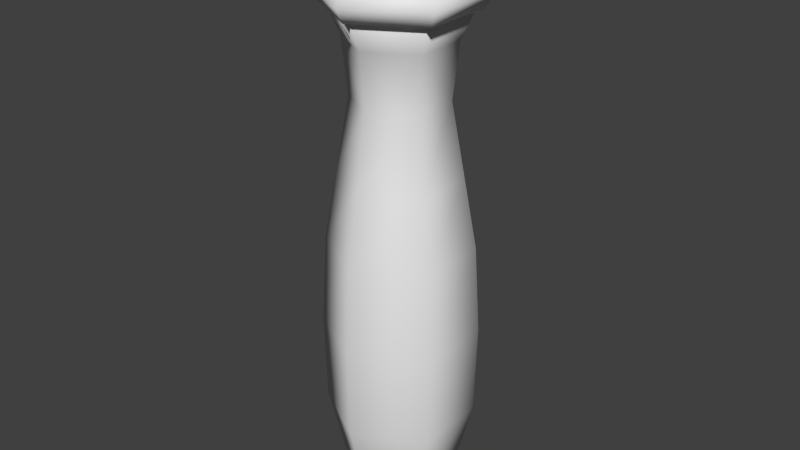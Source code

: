 # Source: Potion_Blue_.blend  (saved by Blender 2.76.0; exported with 4.5.12 LTS)
import bpy
from mathutils import Matrix  # noqa: F401  (used for matrix-valued properties, if any)

bpy.ops.wm.read_factory_settings(use_empty=True)
scene = bpy.context.scene
scene.name = 'Scene'

# ---- collections
col_collection_1 = bpy.data.collections.new('Collection 1'); scene.collection.children.link(col_collection_1)

# ---- world
world_world = bpy.data.worlds.new('World'); scene.world = world_world
world_world.color = (0.05088, 0.05088, 0.05088)
world_world.use_sun_shadow = False
world_world.sun_shadow_jitter_overblur = 0.0
world_world.cycles.sampling_method = 'MANUAL'
world_world.cycles.sample_map_resolution = 256

# ---- meshes
me_circle_004 = bpy.data.meshes.new('Circle.004')
me_circle_004.from_pydata([(-2.562e-08, 0.1862, -0.2311), (-0.2001, 0.1862, -0.1155), (-0.2001, 0.1862, 0.1155), (-5.414e-09, 0.1862, 0.2311), (0.2001, 0.1862, 0.1155), (0.2001, 0.1862, -0.1155), (-8.819e-09, 0.4095, -0.375), (-0.3248, 0.4095, -0.1875), (-0.3248, 0.4095, 0.1875), (2.397e-08, 0.4095, 0.375), (0.3248, 0.4095, 0.1875), (0.3248, 0.4095, -0.1875), (4.251e-08, 0.8459, -0.4834), (-0.4186, 0.8459, -0.2417), (-0.4186, 0.8459, 0.2417), (8.477e-08, 0.8459, 0.4834), (0.4186, 0.8459, 0.2417), (0.4186, 0.8459, -0.2417), (3.42e-08, 1.449, -0.4998), (-0.4328, 1.449, -0.2499), (-0.4328, 1.449, 0.2499), (7.789e-08, 1.449, 0.4998), (0.4328, 1.449, 0.2499), (0.4328, 1.449, -0.2499), (-4.318e-09, 2.027, -0.466), (-0.4036, 2.027, -0.233), (-0.4036, 2.027, 0.233), (3.642e-08, 2.027, 0.466), (0.4036, 2.027, 0.233), (0.4036, 2.027, -0.233), (-2.306e-11, 2.483, -0.3863), (-0.3345, 2.483, -0.1931), (-0.3345, 2.483, 0.1931), (3.375e-08, 2.483, 0.3863), (0.3345, 2.483, 0.1931), (0.3345, 2.483, -0.1931), (-2.972e-08, -0.007721, -0.2569), (-0.2225, -0.007721, -0.1285), (-0.2225, -0.007721, 0.1285), (-7.256e-09, -0.007721, 0.2569), (0.2225, -0.007721, 0.1285), (0.2225, -0.007721, -0.1285), (-1.104e-08, 0.2406, -0.417), (-0.3612, 0.2406, -0.2085), (-0.3612, 0.2406, 0.2085), (2.542e-08, 0.2406, 0.417), (0.3612, 0.2406, 0.2085), (0.3612, 0.2406, -0.2085), (4.604e-08, 0.7258, -0.5375), (-0.4655, 0.7258, -0.2687), (-0.4655, 0.7258, 0.2687), (9.303e-08, 0.7258, 0.5375), (0.4655, 0.7258, 0.2687), (0.4655, 0.7258, -0.2687), (3.679e-08, 1.397, -0.5557), (-0.4813, 1.397, -0.2779), (-0.4813, 1.397, 0.2779), (8.537e-08, 1.397, 0.5557), (0.4813, 1.397, 0.2779), (0.4813, 1.397, -0.2779), (-6.037e-09, 2.039, -0.5182), (-0.4487, 2.039, -0.2591), (-0.4487, 2.039, 0.2591), (3.926e-08, 2.039, 0.5182), (0.4487, 2.039, 0.2591), (0.4487, 2.039, -0.2591), (-1.262e-09, 2.547, -0.4295), (-0.372, 2.547, -0.2148), (-0.372, 2.547, 0.2148), (3.629e-08, 2.547, 0.4295), (0.372, 2.547, 0.2148), (0.372, 2.547, -0.2148), (1.147e-08, 3.081, -0.3357), (-0.2907, 3.081, -0.1679), (-0.2907, 3.081, 0.1679), (4.082e-08, 3.081, 0.3357), (0.2907, 3.081, 0.1679), (0.2907, 3.081, -0.1679), (-0.3285, 3.479, -0.1897), (1.038e-08, 3.479, -0.3794), (-0.3285, 3.479, 0.1897), (4.354e-08, 3.479, 0.3794), (0.3285, 3.479, 0.1897), (0.3285, 3.479, -0.1897), (-0.4373, 3.76, -0.2525), (7.238e-09, 3.76, -0.5049), (-0.4373, 3.76, 0.2525), (5.138e-08, 3.76, 0.5049), (0.4373, 3.76, 0.2525), (0.4373, 3.76, -0.2525), (0.0, 3.507, -0.3175), (-0.275, 3.507, -0.1588), (-0.275, 3.507, 0.1588), (2.776e-08, 3.507, 0.3175), (0.275, 3.507, 0.1588), (0.275, 3.507, -0.1588), (-0.4542, 4.259, -0.2622), (-4.111e-09, 4.259, -0.5244), (-0.4542, 4.259, 0.2622), (4.174e-08, 4.259, 0.5244), (0.4542, 4.259, 0.2622), (0.4542, 4.259, -0.2622), (-0.3875, 4.346, -0.2237), (-2.709e-08, 4.346, -0.4475), (-0.3875, 4.346, 0.2237), (1.204e-08, 4.346, 0.4475), (0.3875, 4.346, 0.2237), (0.3875, 4.346, -0.2237), (0.5016, 3.786, -0.2896), (0.4514, 3.887, -0.2606), (0.3511, 3.887, -0.2027), (0.3009, 3.786, -0.1737), (0.3511, 3.686, -0.2027), (0.4514, 3.686, -0.2606), (-7.318e-08, 3.786, -0.5792), (-4.557e-08, 3.887, -0.5212), (-5.938e-08, 3.887, -0.4054), (-5.938e-08, 3.786, -0.3475), (-5.938e-08, 3.686, -0.4054), (-4.557e-08, 3.686, -0.5212), (-0.5016, 3.786, -0.2896), (-0.4514, 3.887, -0.2606), (-0.3511, 3.887, -0.2027), (-0.3009, 3.786, -0.1737), (-0.3511, 3.686, -0.2027), (-0.4514, 3.686, -0.2606), (-0.5016, 3.786, 0.2896), (-0.4514, 3.887, 0.2606), (-0.3511, 3.887, 0.2027), (-0.3009, 3.786, 0.1737), (-0.3511, 3.686, 0.2027), (-0.4514, 3.686, 0.2606), (1.478e-07, 3.786, 0.5792), (1.478e-07, 3.887, 0.5212), (1.339e-07, 3.887, 0.4054), (1.201e-07, 3.786, 0.3475), (1.339e-07, 3.686, 0.4054), (1.478e-07, 3.686, 0.5212), (0.5016, 3.786, 0.2896), (0.4514, 3.887, 0.2606), (0.3511, 3.887, 0.2027), (0.3009, 3.786, 0.1737), (0.3511, 3.686, 0.2027), (0.4514, 3.686, 0.2606)], [], [(1, 0, 5, 4, 3, 2), (7, 8, 14, 13), (5, 0, 6, 11), (3, 4, 10, 9), (1, 2, 8, 7), (4, 5, 11, 10), (2, 3, 9, 8), (0, 1, 7, 6), (12, 13, 19, 18), (10, 11, 17, 16), (8, 9, 15, 14), (6, 7, 13, 12), (11, 6, 12, 17), (9, 10, 16, 15), (22, 23, 29, 28), (17, 12, 18, 23), (15, 16, 22, 21), (13, 14, 20, 19), (16, 17, 23, 22), (14, 15, 21, 20), (29, 24, 30, 35), (20, 21, 27, 26), (18, 19, 25, 24), (23, 18, 24, 29), (21, 22, 28, 27), (19, 20, 26, 25), (27, 28, 34, 33), (25, 26, 32, 31), (28, 29, 35, 34), (26, 27, 33, 32), (24, 25, 31, 30), (31, 32, 33, 34, 35, 30), (37, 38, 39, 40, 41, 36), (43, 49, 50, 44), (41, 47, 42, 36), (39, 45, 46, 40), (37, 43, 44, 38), (40, 46, 47, 41), (38, 44, 45, 39), (36, 42, 43, 37), (48, 54, 55, 49), (46, 52, 53, 47), (44, 50, 51, 45), (42, 48, 49, 43), (47, 53, 48, 42), (45, 51, 52, 46), (58, 64, 65, 59), (53, 59, 54, 48), (51, 57, 58, 52), (49, 55, 56, 50), (52, 58, 59, 53), (50, 56, 57, 51), (65, 71, 66, 60), (56, 62, 63, 57), (54, 60, 61, 55), (59, 65, 60, 54), (57, 63, 64, 58), (55, 61, 62, 56), (70, 76, 77, 71), (63, 69, 70, 64), (61, 67, 68, 62), (64, 70, 71, 65), (62, 68, 69, 63), (60, 66, 67, 61), (77, 76, 82, 83), (68, 74, 75, 69), (66, 72, 73, 67), (71, 77, 72, 66), (69, 75, 76, 70), (67, 73, 74, 68), (79, 83, 89, 85), (75, 74, 80, 81), (73, 72, 79, 78), (72, 77, 83, 79), (76, 75, 81, 82), (74, 73, 78, 80), (84, 85, 89, 88, 87, 86), (82, 81, 87, 88), (80, 78, 84, 86), (83, 82, 88, 89), (81, 80, 86, 87), (78, 79, 85, 84), (91, 90, 95, 94, 93, 92), (101, 97, 103, 107), (95, 90, 97, 101), (93, 94, 100, 99), (91, 92, 98, 96), (94, 95, 101, 100), (92, 93, 99, 98), (90, 91, 96, 97), (102, 104, 105, 106, 107, 103), (99, 100, 106, 105), (96, 98, 104, 102), (100, 101, 107, 106), (98, 99, 105, 104), (97, 96, 102, 103), (108, 114, 115, 109), (109, 115, 116, 110), (110, 116, 117, 111), (111, 117, 118, 112), (112, 118, 119, 113), (108, 113, 119, 114), (114, 120, 121, 115), (115, 121, 122, 116), (116, 122, 123, 117), (117, 123, 124, 118), (118, 124, 125, 119), (119, 125, 120, 114), (120, 126, 127, 121), (121, 127, 128, 122), (122, 128, 129, 123), (123, 129, 130, 124), (124, 130, 131, 125), (125, 131, 126, 120), (126, 132, 133, 127), (127, 133, 134, 128), (128, 134, 135, 129), (129, 135, 136, 130), (130, 136, 137, 131), (131, 137, 132, 126), (132, 138, 139, 133), (133, 139, 140, 134), (134, 140, 141, 135), (135, 141, 142, 136), (136, 142, 143, 137), (137, 143, 138, 132), (138, 108, 109, 139), (139, 109, 110, 140), (140, 110, 111, 141), (141, 111, 112, 142), (142, 112, 113, 143), (143, 113, 108, 138)])
me_circle_004.polygons.foreach_set('use_smooth', [True] * 132)
_uv = me_circle_004.uv_layers.new(name='UVMap')
_uv.uv.foreach_set('vector', [0.5781, 0.02121, 0.5781, 0.02121, 0.5781, 0.02121, 0.5781, 0.02121, 0.5781, 0.02121, 0.5781, 0.02121, 0.5781, 0.06447, 0.5781, 0.06447, 0.5781, 0.149, 0.5781, 0.149, 0.5781, 0.02121, 0.5781, 0.02121, 0.5781, 0.06447, 0.5781, 0.06447, 0.5781, 0.02121, 0.5781, 0.02121, 0.5781, 0.06447, 0.5781, 0.06447, 0.5781, 0.02121, 0.5781, 0.02121, 0.5781, 0.06447, 0.5781, 0.06447, 0.5781, 0.02121, 0.5781, 0.02121, 0.5781, 0.06447, 0.5781, 0.06447, 0.5781, 0.02121, 0.5781, 0.02121, 0.5781, 0.06447, 0.5781, 0.06447, 0.5781, 0.02121, 0.5781, 0.02121, 0.5781, 0.06447, 0.5781, 0.06447, 0.5781, 0.149, 0.5781, 0.149, 0.5781, 0.2659, 0.5781, 0.2659, 0.5781, 0.06447, 0.5781, 0.06447, 0.5781, 0.149, 0.5781, 0.149, 0.5781, 0.06447, 0.5781, 0.06447, 0.5781, 0.149, 0.5781, 0.149, 0.5781, 0.06447, 0.5781, 0.06447, 0.5781, 0.149, 0.5781, 0.149, 0.5781, 0.06447, 0.5781, 0.06447, 0.5781, 0.149, 0.5781, 0.149, 0.5781, 0.06447, 0.5781, 0.06447, 0.5781, 0.149, 0.5781, 0.149, 0.5781, 0.2659, 0.5781, 0.2659, 0.5781, 0.3778, 0.5781, 0.3778, 0.5781, 0.149, 0.5781, 0.149, 0.5781, 0.2659, 0.5781, 0.2659, 0.5781, 0.149, 0.5781, 0.149, 0.5781, 0.2659, 0.5781, 0.2659, 0.5781, 0.149, 0.5781, 0.149, 0.5781, 0.2659, 0.5781, 0.2659, 0.5781, 0.149, 0.5781, 0.149, 0.5781, 0.2659, 0.5781, 0.2659, 0.5781, 0.149, 0.5781, 0.149, 0.5781, 0.2659, 0.5781, 0.2659, 0.5781, 0.3778, 0.5781, 0.3778, 0.5781, 0.4663, 0.5781, 0.4663, 0.5781, 0.2659, 0.5781, 0.2659, 0.5781, 0.3778, 0.5781, 0.3778, 0.5781, 0.2659, 0.5781, 0.2659, 0.5781, 0.3778, 0.5781, 0.3778, 0.5781, 0.2659, 0.5781, 0.2659, 0.5781, 0.3778, 0.5781, 0.3778, 0.5781, 0.2659, 0.5781, 0.2659, 0.5781, 0.3778, 0.5781, 0.3778, 0.5781, 0.2659, 0.5781, 0.2659, 0.5781, 0.3778, 0.5781, 0.3778, 0.5781, 0.3778, 0.5781, 0.3778, 0.5781, 0.4663, 0.5781, 0.4663, 0.5781, 0.3778, 0.5781, 0.3778, 0.5781, 0.4663, 0.5781, 0.4663, 0.5781, 0.3778, 0.5781, 0.3778, 0.5781, 0.4663, 0.5781, 0.4663, 0.5781, 0.3778, 0.5781, 0.3778, 0.5781, 0.4663, 0.5781, 0.4663, 0.5781, 0.3778, 0.5781, 0.3778, 0.5781, 0.4663, 0.5781, 0.4663, 0.5781, 0.4663, 0.5781, 0.4663, 0.5781, 0.4663, 0.5781, 0.4663, 0.5781, 0.4663, 0.5781, 0.4663, 0.7032, 0.8822, 0.7032, 0.8822, 0.7032, 0.8822, 0.7032, 0.8822, 0.7032, 0.8822, 0.7032, 0.8822, 0.7032, 0.8907, 0.7032, 0.9072, 0.7032, 0.9072, 0.7032, 0.8907, 0.7032, 0.8822, 0.7032, 0.8907, 0.7032, 0.8907, 0.7032, 0.8822, 0.7032, 0.8822, 0.7032, 0.8907, 0.7032, 0.8907, 0.7032, 0.8822, 0.7032, 0.8822, 0.7032, 0.8907, 0.7032, 0.8907, 0.7032, 0.8822, 0.7032, 0.8822, 0.7032, 0.8907, 0.7032, 0.8907, 0.7032, 0.8822, 0.7032, 0.8822, 0.7032, 0.8907, 0.7032, 0.8907, 0.7032, 0.8822, 0.7032, 0.8822, 0.7032, 0.8907, 0.7032, 0.8907, 0.7032, 0.8822, 0.7032, 0.9072, 0.7032, 0.9301, 0.7032, 0.9301, 0.7032, 0.9072, 0.7032, 0.8907, 0.7032, 0.9072, 0.7032, 0.9072, 0.7032, 0.8907, 0.7032, 0.8907, 0.7032, 0.9072, 0.7032, 0.9072, 0.7032, 0.8907, 0.7032, 0.8907, 0.7032, 0.9072, 0.7032, 0.9072, 0.7032, 0.8907, 0.7032, 0.8907, 0.7032, 0.9072, 0.7032, 0.9072, 0.7032, 0.8907, 0.7032, 0.8907, 0.7032, 0.9072, 0.7032, 0.9072, 0.7032, 0.8907, 0.7032, 0.9301, 0.7032, 0.9571, 0.7032, 0.9571, 0.7032, 0.9301, 0.7032, 0.9072, 0.7032, 0.9301, 0.7032, 0.9301, 0.7032, 0.9072, 0.7032, 0.9072, 0.7032, 0.9301, 0.7032, 0.9301, 0.7032, 0.9072, 0.7032, 0.9072, 0.7032, 0.9301, 0.7032, 0.9301, 0.7032, 0.9072, 0.7032, 0.9072, 0.7032, 0.9301, 0.7032, 0.9301, 0.7032, 0.9072, 0.7032, 0.9072, 0.7032, 0.9301, 0.7032, 0.9301, 0.7032, 0.9072, 0.7032, 0.9571, 0.7032, 0.9785, 0.7032, 0.9785, 0.7032, 0.9571, 0.7032, 0.9301, 0.7032, 0.9571, 0.7032, 0.9571, 0.7032, 0.9301, 0.7032, 0.9301, 0.7032, 0.9571, 0.7032, 0.9571, 0.7032, 0.9301, 0.7032, 0.9301, 0.7032, 0.9571, 0.7032, 0.9571, 0.7032, 0.9301, 0.7032, 0.9301, 0.7032, 0.9571, 0.7032, 0.9571, 0.7032, 0.9301, 0.7032, 0.9301, 0.7032, 0.9571, 0.7032, 0.9571, 0.7032, 0.9301, 0.7032, 0.9785, 0.7032, 0.9923, 0.7032, 0.9923, 0.7032, 0.9785, 0.7032, 0.9571, 0.7032, 0.9785, 0.7032, 0.9785, 0.7032, 0.9571, 0.7032, 0.9571, 0.7032, 0.9785, 0.7032, 0.9785, 0.7032, 0.9571, 0.7032, 0.9571, 0.7032, 0.9785, 0.7032, 0.9785, 0.7032, 0.9571, 0.7032, 0.9571, 0.7032, 0.9785, 0.7032, 0.9785, 0.7032, 0.9571, 0.7032, 0.9571, 0.7032, 0.9785, 0.7032, 0.9785, 0.7032, 0.9571, 0.7032, 0.9923, 0.7032, 0.9923, 0.7032, 0.9923, 0.7032, 0.9923, 0.7032, 0.9785, 0.7032, 0.9923, 0.7032, 0.9923, 0.7032, 0.9785, 0.7032, 0.9785, 0.7032, 0.9923, 0.7032, 0.9923, 0.7032, 0.9785, 0.7032, 0.9785, 0.7032, 0.9923, 0.7032, 0.9923, 0.7032, 0.9785, 0.7032, 0.9785, 0.7032, 0.9923, 0.7032, 0.9923, 0.7032, 0.9785, 0.7032, 0.9785, 0.7032, 0.9923, 0.7032, 0.9923, 0.7032, 0.9785, 0.7032, 0.9923, 0.7032, 0.9923, 0.7032, 0.9923, 0.7032, 0.9923, 0.7032, 0.9923, 0.7032, 0.9923, 0.7032, 0.9923, 0.7032, 0.9923, 0.7032, 0.9923, 0.7032, 0.9923, 0.7032, 0.9923, 0.7032, 0.9923, 0.7032, 0.9923, 0.7032, 0.9923, 0.7032, 0.9923, 0.7032, 0.9923, 0.7032, 0.9923, 0.7032, 0.9923, 0.7032, 0.9923, 0.7032, 0.9923, 0.7032, 0.9923, 0.7032, 0.9923, 0.7032, 0.9923, 0.7032, 0.9923, 0.7032, 0.9923, 0.7032, 0.9923, 0.7032, 0.9923, 0.7032, 0.9923, 0.7032, 0.9923, 0.7032, 0.9923, 0.7032, 0.9923, 0.7032, 0.9923, 0.7032, 0.9923, 0.7032, 0.9923, 0.7032, 0.9923, 0.7032, 0.9923, 0.7032, 0.9923, 0.7032, 0.9923, 0.7032, 0.9923, 0.7032, 0.9923, 0.7032, 0.9923, 0.7032, 0.9923, 0.7032, 0.9923, 0.7032, 0.9923, 0.7032, 0.9923, 0.7032, 0.9923, 0.7032, 0.9923, 0.7032, 0.9923, 0.7032, 0.9923, 0.7032, 0.9923, 0.986, 0.5143, 0.986, 0.5143, 0.986, 0.5143, 0.986, 0.5143, 0.986, 0.5143, 0.986, 0.5143, 0.989, 0.7073, 0.989, 0.7073, 0.989, 0.7073, 0.989, 0.7073, 0.986, 0.6362, 0.986, 0.6362, 0.986, 0.7742, 0.986, 0.7742, 0.986, 0.6362, 0.986, 0.6362, 0.986, 0.7742, 0.986, 0.7742, 0.986, 0.6362, 0.986, 0.6362, 0.986, 0.7742, 0.986, 0.7742, 0.986, 0.6362, 0.986, 0.6362, 0.986, 0.7742, 0.986, 0.7742, 0.986, 0.6362, 0.986, 0.6362, 0.986, 0.7742, 0.986, 0.7742, 0.986, 0.6362, 0.986, 0.6362, 0.986, 0.7742, 0.986, 0.7742, 0.9792, 0.6827, 0.9792, 0.6827, 0.9792, 0.6827, 0.9792, 0.6827, 0.9792, 0.6827, 0.9792, 0.6827, 0.989, 0.7073, 0.989, 0.7073, 0.989, 0.7073, 0.989, 0.7073, 0.989, 0.7073, 0.989, 0.7073, 0.989, 0.7073, 0.989, 0.7073, 0.989, 0.7073, 0.989, 0.7073, 0.989, 0.7073, 0.989, 0.7073, 0.989, 0.7073, 0.989, 0.7073, 0.989, 0.7073, 0.989, 0.7073, 0.989, 0.7073, 0.989, 0.7073, 0.989, 0.7073, 0.989, 0.7073, 0.7106, 0.9567, 0.7106, 0.9567, 0.7106, 0.994, 0.7106, 0.994, 0.7106, 0.994, 0.7106, 0.994, 0.7106, 0.994, 0.7106, 0.994, 0.7106, 0.994, 0.7106, 0.994, 0.7106, 0.9567, 0.7106, 0.9567, 0.7106, 0.9567, 0.7106, 0.9567, 0.7106, 0.9194, 0.7106, 0.9194, 0.7106, 0.9194, 0.7106, 0.9194, 0.7106, 0.9194, 0.7106, 0.9194, 0.7106, 0.9567, 0.7106, 0.9194, 0.7106, 0.9194, 0.7106, 0.9567, 0.7106, 0.9567, 0.7106, 0.9567, 0.7106, 0.994, 0.7106, 0.994, 0.7106, 0.994, 0.7106, 0.994, 0.7106, 0.994, 0.7106, 0.994, 0.7106, 0.994, 0.7106, 0.994, 0.7106, 0.9567, 0.7106, 0.9567, 0.7106, 0.9567, 0.7106, 0.9567, 0.7106, 0.9194, 0.7106, 0.9194, 0.7106, 0.9194, 0.7106, 0.9194, 0.7106, 0.9194, 0.7106, 0.9194, 0.7106, 0.9194, 0.7106, 0.9194, 0.7106, 0.9567, 0.7106, 0.9567, 0.7106, 0.9567, 0.7106, 0.9567, 0.7106, 0.994, 0.7106, 0.994, 0.7106, 0.994, 0.7106, 0.994, 0.7106, 0.994, 0.7106, 0.994, 0.7106, 0.994, 0.7106, 0.994, 0.7106, 0.9567, 0.7106, 0.9567, 0.7106, 0.9567, 0.7106, 0.9567, 0.7106, 0.9194, 0.7106, 0.9194, 0.7106, 0.9194, 0.7106, 0.9194, 0.7106, 0.9194, 0.7106, 0.9194, 0.7106, 0.9194, 0.7106, 0.9194, 0.7106, 0.9567, 0.7106, 0.9567, 0.7106, 0.9567, 0.7106, 0.9567, 0.7106, 0.994, 0.7106, 0.994, 0.7106, 0.994, 0.7106, 0.994, 0.7106, 0.994, 0.7106, 0.994, 0.7106, 0.994, 0.7106, 0.994, 0.7106, 0.9567, 0.7106, 0.9567, 0.7106, 0.9567, 0.7106, 0.9567, 0.7106, 0.9194, 0.7106, 0.9194, 0.7106, 0.9194, 0.7106, 0.9194, 0.7106, 0.9194, 0.7106, 0.9194, 0.7106, 0.9194, 0.7106, 0.9194, 0.7106, 0.9567, 0.7106, 0.9567, 0.7106, 0.9567, 0.7106, 0.9567, 0.7106, 0.994, 0.7106, 0.994, 0.7106, 0.994, 0.7106, 0.994, 0.7106, 0.994, 0.7106, 0.994, 0.7106, 0.994, 0.7106, 0.994, 0.7106, 0.9567, 0.7106, 0.9567, 0.7106, 0.9567, 0.7106, 0.9567, 0.7106, 0.9194, 0.7106, 0.9194, 0.7106, 0.9194, 0.7106, 0.9194, 0.7106, 0.9194, 0.7106, 0.9194, 0.7106, 0.9194, 0.7106, 0.9194, 0.7106, 0.9567, 0.7106, 0.9567, 0.7106, 0.9567, 0.7106, 0.9567, 0.7106, 0.994, 0.7106, 0.994, 0.7106, 0.994, 0.7106, 0.994, 0.7106, 0.994, 0.7106, 0.994, 0.7106, 0.994, 0.7106, 0.994, 0.7106, 0.9567, 0.7106, 0.9567, 0.7106, 0.9567, 0.7106, 0.9567, 0.7106, 0.9194, 0.7106, 0.9194, 0.7106, 0.9194, 0.7106, 0.9194, 0.7106, 0.9194, 0.7106, 0.9194, 0.7106, 0.9194, 0.7106, 0.9194, 0.7106, 0.9567, 0.7106, 0.9567])
me_circle_004.use_remesh_preserve_volume = False
me_circle_004.use_remesh_preserve_attributes = False
me_circle_004.use_mirror_vertex_groups = False
me_circle_004.update()

# ---- objects
ob_circle_001 = bpy.data.objects.new('Circle.001', me_circle_004)

# ---- transforms, parenting, visibility, modifiers, constraints
ob_circle_001.location = (0.0, 0.0, 0.0)
ob_circle_001.rotation_euler = (1.571, -0.0, 0.0)
ob_circle_001.lineart.crease_threshold = 0.0

# ---- collection membership
col_collection_1.objects.link(ob_circle_001)

# ---- scene / render settings (as saved in the file)
scene.frame_start = 1; scene.frame_end = 250; scene.frame_set(1)
scene.render.engine = 'BLENDER_EEVEE_NEXT'
scene.render.resolution_percentage = 50
scene.render.dither_intensity = 0.0
scene.cycles.use_denoising = False
scene.cycles.samples = 10
scene.cycles.sampling_pattern = 'TABULATED_SOBOL'
scene.cycles.light_sampling_threshold = 0.0
scene.cycles.use_adaptive_sampling = False
scene.cycles.use_light_tree = False
scene.cycles.blur_glossy = 0.0
scene.cycles.pixel_filter_type = 'GAUSSIAN'
scene.cycles.sample_clamp_indirect = 0.0
scene.view_settings.view_transform = 'Standard'
bpy.context.view_layer.update()

# ---- added for rendering (the .blend has no active camera and no usable light): camera, sun
cam_auto = bpy.data.cameras.new('AutoCamera')
cam_auto.lens = 50.0
cam_auto.sensor_width = 36.0
cam_auto.clip_end = 1000.0
ob_auto_camera = bpy.data.objects.new('AutoCamera', cam_auto)
scene.collection.objects.link(ob_auto_camera)
ob_auto_camera.location = (4.27022, -5.12426, 5.58522)
ob_auto_camera.rotation_euler = (1.09748, -7.21219e-08, 0.694738)
scene.camera = ob_auto_camera
light_auto_sun = bpy.data.lights.new('AutoSun', 'SUN')
light_auto_sun.energy = 3.0
light_auto_sun.angle = 0.0523599
ob_auto_sun = bpy.data.objects.new('AutoSun', light_auto_sun)
scene.collection.objects.link(ob_auto_sun)
ob_auto_sun.rotation_euler = (0.872665, 0.174533, 0.523599)
bpy.context.view_layer.update()

